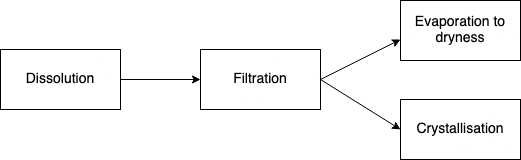

The diagram above was exported from draw.io. Its source (the exported page's mxGraphModel, read from the mxfile embedded in the PNG):
<mxGraphModel dx="816" dy="728" grid="1" gridSize="10" guides="1" tooltips="1" connect="1" arrows="1" fold="1" page="1" pageScale="1" pageWidth="827" pageHeight="1169" math="0" shadow="0">
  <root>
    <mxCell id="0" />
    <mxCell id="1" parent="0" />
    <mxCell id="T-Pxq6EOFBhFtk_sRZKQ-5" style="edgeStyle=orthogonalEdgeStyle;rounded=0;orthogonalLoop=1;jettySize=auto;html=1;exitX=1;exitY=0.5;exitDx=0;exitDy=0;entryX=0;entryY=0.5;entryDx=0;entryDy=0;" edge="1" parent="1" source="T-Pxq6EOFBhFtk_sRZKQ-1" target="T-Pxq6EOFBhFtk_sRZKQ-2">
      <mxGeometry relative="1" as="geometry" />
    </mxCell>
    <mxCell id="T-Pxq6EOFBhFtk_sRZKQ-1" value="&lt;font style=&quot;font-size: 14px;&quot;&gt;Dissolution&lt;/font&gt;" style="rounded=0;whiteSpace=wrap;html=1;" vertex="1" parent="1">
      <mxGeometry x="100" y="300" width="120" height="60" as="geometry" />
    </mxCell>
    <mxCell id="T-Pxq6EOFBhFtk_sRZKQ-2" value="&lt;font style=&quot;font-size: 14px;&quot;&gt;Filtration&lt;/font&gt;" style="rounded=0;whiteSpace=wrap;html=1;" vertex="1" parent="1">
      <mxGeometry x="300" y="300" width="120" height="60" as="geometry" />
    </mxCell>
    <mxCell id="T-Pxq6EOFBhFtk_sRZKQ-3" value="&lt;font style=&quot;font-size: 14px;&quot;&gt;Evaporation to dryness&lt;/font&gt;" style="rounded=0;whiteSpace=wrap;html=1;" vertex="1" parent="1">
      <mxGeometry x="500" y="251" width="120" height="60" as="geometry" />
    </mxCell>
    <mxCell id="T-Pxq6EOFBhFtk_sRZKQ-4" value="&lt;font style=&quot;font-size: 14px;&quot;&gt;Crystallisation&lt;/font&gt;" style="rounded=0;whiteSpace=wrap;html=1;" vertex="1" parent="1">
      <mxGeometry x="500" y="350" width="120" height="60" as="geometry" />
    </mxCell>
    <mxCell id="T-Pxq6EOFBhFtk_sRZKQ-9" value="" style="endArrow=classic;html=1;rounded=0;exitX=1;exitY=0.5;exitDx=0;exitDy=0;" edge="1" parent="1" source="T-Pxq6EOFBhFtk_sRZKQ-2">
      <mxGeometry width="50" height="50" relative="1" as="geometry">
        <mxPoint x="440" y="330" as="sourcePoint" />
        <mxPoint x="500" y="290" as="targetPoint" />
      </mxGeometry>
    </mxCell>
    <mxCell id="T-Pxq6EOFBhFtk_sRZKQ-11" value="" style="endArrow=classic;html=1;rounded=0;entryX=0;entryY=0.5;entryDx=0;entryDy=0;exitX=1;exitY=0.5;exitDx=0;exitDy=0;" edge="1" parent="1" source="T-Pxq6EOFBhFtk_sRZKQ-2" target="T-Pxq6EOFBhFtk_sRZKQ-4">
      <mxGeometry width="50" height="50" relative="1" as="geometry">
        <mxPoint x="440" y="360" as="sourcePoint" />
        <mxPoint x="440" y="340" as="targetPoint" />
      </mxGeometry>
    </mxCell>
  </root>
</mxGraphModel>